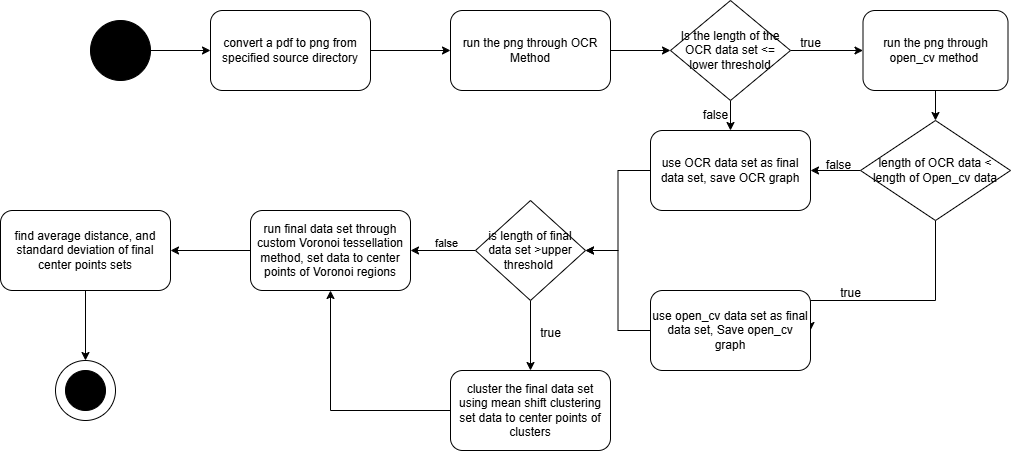

The diagram above was exported from draw.io. Its source (the exported page's mxGraphModel, read from the mxfile embedded in the PNG):
<mxGraphModel dx="2065" dy="730" grid="1" gridSize="10" guides="1" tooltips="1" connect="1" arrows="1" fold="1" page="1" pageScale="1" pageWidth="850" pageHeight="1100" math="0" shadow="0">
  <root>
    <mxCell id="0" />
    <mxCell id="1" parent="0" />
    <mxCell id="OdumlaPKne1ZkLQsOyxp-3" style="edgeStyle=orthogonalEdgeStyle;rounded=0;orthogonalLoop=1;jettySize=auto;html=1;entryX=0;entryY=0.5;entryDx=0;entryDy=0;" edge="1" parent="1" source="OdumlaPKne1ZkLQsOyxp-1" target="OdumlaPKne1ZkLQsOyxp-2">
      <mxGeometry relative="1" as="geometry" />
    </mxCell>
    <mxCell id="OdumlaPKne1ZkLQsOyxp-1" value="convert a pdf to png from specified source directory" style="rounded=1;whiteSpace=wrap;html=1;" vertex="1" parent="1">
      <mxGeometry x="80" y="80" width="160" height="80" as="geometry" />
    </mxCell>
    <mxCell id="OdumlaPKne1ZkLQsOyxp-5" style="edgeStyle=orthogonalEdgeStyle;rounded=0;orthogonalLoop=1;jettySize=auto;html=1;entryX=0;entryY=0.5;entryDx=0;entryDy=0;" edge="1" parent="1" source="OdumlaPKne1ZkLQsOyxp-2" target="OdumlaPKne1ZkLQsOyxp-4">
      <mxGeometry relative="1" as="geometry" />
    </mxCell>
    <mxCell id="OdumlaPKne1ZkLQsOyxp-2" value="run the png through OCR Method" style="rounded=1;whiteSpace=wrap;html=1;" vertex="1" parent="1">
      <mxGeometry x="320" y="80" width="160" height="80" as="geometry" />
    </mxCell>
    <mxCell id="OdumlaPKne1ZkLQsOyxp-7" style="edgeStyle=orthogonalEdgeStyle;rounded=0;orthogonalLoop=1;jettySize=auto;html=1;entryX=0;entryY=0.5;entryDx=0;entryDy=0;" edge="1" parent="1" source="OdumlaPKne1ZkLQsOyxp-4" target="OdumlaPKne1ZkLQsOyxp-6">
      <mxGeometry relative="1" as="geometry" />
    </mxCell>
    <mxCell id="OdumlaPKne1ZkLQsOyxp-13" style="edgeStyle=orthogonalEdgeStyle;rounded=0;orthogonalLoop=1;jettySize=auto;html=1;" edge="1" parent="1" source="OdumlaPKne1ZkLQsOyxp-4" target="OdumlaPKne1ZkLQsOyxp-12">
      <mxGeometry relative="1" as="geometry" />
    </mxCell>
    <mxCell id="OdumlaPKne1ZkLQsOyxp-4" value="Is the length of the OCR data set &amp;lt;= lower threshold" style="rhombus;whiteSpace=wrap;html=1;" vertex="1" parent="1">
      <mxGeometry x="540" y="70" width="120" height="100" as="geometry" />
    </mxCell>
    <mxCell id="OdumlaPKne1ZkLQsOyxp-11" style="edgeStyle=orthogonalEdgeStyle;rounded=0;orthogonalLoop=1;jettySize=auto;html=1;entryX=0.5;entryY=0;entryDx=0;entryDy=0;" edge="1" parent="1" source="OdumlaPKne1ZkLQsOyxp-6" target="OdumlaPKne1ZkLQsOyxp-8">
      <mxGeometry relative="1" as="geometry" />
    </mxCell>
    <mxCell id="OdumlaPKne1ZkLQsOyxp-6" value="run the png through open_cv method&amp;nbsp;" style="rounded=1;whiteSpace=wrap;html=1;" vertex="1" parent="1">
      <mxGeometry x="732.5" y="80" width="145" height="80" as="geometry" />
    </mxCell>
    <mxCell id="OdumlaPKne1ZkLQsOyxp-14" style="edgeStyle=orthogonalEdgeStyle;rounded=0;orthogonalLoop=1;jettySize=auto;html=1;entryX=1;entryY=0.5;entryDx=0;entryDy=0;" edge="1" parent="1" source="OdumlaPKne1ZkLQsOyxp-8" target="OdumlaPKne1ZkLQsOyxp-12">
      <mxGeometry relative="1" as="geometry" />
    </mxCell>
    <mxCell id="OdumlaPKne1ZkLQsOyxp-16" style="edgeStyle=orthogonalEdgeStyle;rounded=0;orthogonalLoop=1;jettySize=auto;html=1;entryX=1;entryY=0.5;entryDx=0;entryDy=0;" edge="1" parent="1" source="OdumlaPKne1ZkLQsOyxp-8" target="OdumlaPKne1ZkLQsOyxp-15">
      <mxGeometry relative="1" as="geometry">
        <Array as="points">
          <mxPoint x="805" y="370" />
        </Array>
      </mxGeometry>
    </mxCell>
    <mxCell id="OdumlaPKne1ZkLQsOyxp-8" value="length of OCR data &amp;lt; length of Open_cv data" style="rhombus;whiteSpace=wrap;html=1;" vertex="1" parent="1">
      <mxGeometry x="730" y="190" width="150" height="100" as="geometry" />
    </mxCell>
    <mxCell id="OdumlaPKne1ZkLQsOyxp-24" style="edgeStyle=orthogonalEdgeStyle;rounded=0;orthogonalLoop=1;jettySize=auto;html=1;entryX=1;entryY=0.5;entryDx=0;entryDy=0;" edge="1" parent="1" source="OdumlaPKne1ZkLQsOyxp-12" target="OdumlaPKne1ZkLQsOyxp-23">
      <mxGeometry relative="1" as="geometry" />
    </mxCell>
    <mxCell id="OdumlaPKne1ZkLQsOyxp-12" value="use OCR data set as final data set, save OCR graph" style="rounded=1;whiteSpace=wrap;html=1;" vertex="1" parent="1">
      <mxGeometry x="520" y="200" width="160" height="80" as="geometry" />
    </mxCell>
    <mxCell id="OdumlaPKne1ZkLQsOyxp-25" style="edgeStyle=orthogonalEdgeStyle;rounded=0;orthogonalLoop=1;jettySize=auto;html=1;entryX=1;entryY=0.5;entryDx=0;entryDy=0;" edge="1" parent="1" source="OdumlaPKne1ZkLQsOyxp-15" target="OdumlaPKne1ZkLQsOyxp-23">
      <mxGeometry relative="1" as="geometry" />
    </mxCell>
    <mxCell id="OdumlaPKne1ZkLQsOyxp-15" value="use open_cv data set as final data set, Save open_cv graph" style="rounded=1;whiteSpace=wrap;html=1;" vertex="1" parent="1">
      <mxGeometry x="520" y="360" width="160" height="80" as="geometry" />
    </mxCell>
    <mxCell id="OdumlaPKne1ZkLQsOyxp-27" style="edgeStyle=orthogonalEdgeStyle;rounded=0;orthogonalLoop=1;jettySize=auto;html=1;entryX=0.5;entryY=0;entryDx=0;entryDy=0;" edge="1" parent="1" source="OdumlaPKne1ZkLQsOyxp-23" target="OdumlaPKne1ZkLQsOyxp-26">
      <mxGeometry relative="1" as="geometry" />
    </mxCell>
    <mxCell id="OdumlaPKne1ZkLQsOyxp-39" style="edgeStyle=orthogonalEdgeStyle;rounded=0;orthogonalLoop=1;jettySize=auto;html=1;entryX=1;entryY=0.5;entryDx=0;entryDy=0;" edge="1" parent="1" source="OdumlaPKne1ZkLQsOyxp-23" target="OdumlaPKne1ZkLQsOyxp-38">
      <mxGeometry relative="1" as="geometry" />
    </mxCell>
    <mxCell id="OdumlaPKne1ZkLQsOyxp-51" value="false" style="edgeLabel;html=1;align=center;verticalAlign=middle;resizable=0;points=[];" vertex="1" connectable="0" parent="OdumlaPKne1ZkLQsOyxp-39">
      <mxGeometry x="-0.0872" y="-8" relative="1" as="geometry">
        <mxPoint as="offset" />
      </mxGeometry>
    </mxCell>
    <mxCell id="OdumlaPKne1ZkLQsOyxp-23" value="is length of final data set &amp;gt;upper threshold&amp;nbsp;" style="rhombus;whiteSpace=wrap;html=1;" vertex="1" parent="1">
      <mxGeometry x="345" y="270" width="110" height="100" as="geometry" />
    </mxCell>
    <mxCell id="OdumlaPKne1ZkLQsOyxp-52" style="edgeStyle=orthogonalEdgeStyle;rounded=0;orthogonalLoop=1;jettySize=auto;html=1;entryX=0.5;entryY=1;entryDx=0;entryDy=0;" edge="1" parent="1" source="OdumlaPKne1ZkLQsOyxp-26" target="OdumlaPKne1ZkLQsOyxp-38">
      <mxGeometry relative="1" as="geometry" />
    </mxCell>
    <mxCell id="OdumlaPKne1ZkLQsOyxp-26" value="cluster the final data set using mean shift clustering set data to center points of clusters" style="rounded=1;whiteSpace=wrap;html=1;" vertex="1" parent="1">
      <mxGeometry x="320" y="440" width="160" height="80" as="geometry" />
    </mxCell>
    <mxCell id="OdumlaPKne1ZkLQsOyxp-28" value="" style="ellipse;whiteSpace=wrap;html=1;aspect=fixed;" vertex="1" parent="1">
      <mxGeometry x="-75" y="430" width="60" height="60" as="geometry" />
    </mxCell>
    <mxCell id="OdumlaPKne1ZkLQsOyxp-29" value="" style="ellipse;whiteSpace=wrap;html=1;aspect=fixed;fillColor=light-dark(#000000,#000000);" vertex="1" parent="1">
      <mxGeometry x="-65" y="440" width="40" height="40" as="geometry" />
    </mxCell>
    <mxCell id="OdumlaPKne1ZkLQsOyxp-33" style="edgeStyle=orthogonalEdgeStyle;rounded=0;orthogonalLoop=1;jettySize=auto;html=1;entryX=0;entryY=0.5;entryDx=0;entryDy=0;" edge="1" parent="1" source="OdumlaPKne1ZkLQsOyxp-32" target="OdumlaPKne1ZkLQsOyxp-1">
      <mxGeometry relative="1" as="geometry" />
    </mxCell>
    <mxCell id="OdumlaPKne1ZkLQsOyxp-32" value="" style="ellipse;whiteSpace=wrap;html=1;aspect=fixed;fillColor=light-dark(#000000,#000000);" vertex="1" parent="1">
      <mxGeometry x="-40" y="90" width="60" height="60" as="geometry" />
    </mxCell>
    <mxCell id="OdumlaPKne1ZkLQsOyxp-44" style="edgeStyle=orthogonalEdgeStyle;rounded=0;orthogonalLoop=1;jettySize=auto;html=1;entryX=1;entryY=0.5;entryDx=0;entryDy=0;" edge="1" parent="1" source="OdumlaPKne1ZkLQsOyxp-38" target="OdumlaPKne1ZkLQsOyxp-43">
      <mxGeometry relative="1" as="geometry" />
    </mxCell>
    <mxCell id="OdumlaPKne1ZkLQsOyxp-38" value="run final data set through custom Voronoi tessellation method, set data to center points of Voronoi regions" style="rounded=1;whiteSpace=wrap;html=1;" vertex="1" parent="1">
      <mxGeometry x="120" y="280" width="160" height="80" as="geometry" />
    </mxCell>
    <mxCell id="OdumlaPKne1ZkLQsOyxp-45" style="edgeStyle=orthogonalEdgeStyle;rounded=0;orthogonalLoop=1;jettySize=auto;html=1;entryX=0.5;entryY=0;entryDx=0;entryDy=0;" edge="1" parent="1" source="OdumlaPKne1ZkLQsOyxp-43" target="OdumlaPKne1ZkLQsOyxp-28">
      <mxGeometry relative="1" as="geometry" />
    </mxCell>
    <mxCell id="OdumlaPKne1ZkLQsOyxp-43" value="find average distance, and standard deviation of final center points sets" style="rounded=1;whiteSpace=wrap;html=1;" vertex="1" parent="1">
      <mxGeometry x="-130" y="280" width="170" height="80" as="geometry" />
    </mxCell>
    <mxCell id="OdumlaPKne1ZkLQsOyxp-46" value="true" style="text;html=1;align=center;verticalAlign=middle;resizable=0;points=[];autosize=1;strokeColor=none;fillColor=none;" vertex="1" parent="1">
      <mxGeometry x="660" y="98" width="40" height="30" as="geometry" />
    </mxCell>
    <mxCell id="OdumlaPKne1ZkLQsOyxp-47" value="false" style="text;html=1;align=center;verticalAlign=middle;resizable=0;points=[];autosize=1;strokeColor=none;fillColor=none;" vertex="1" parent="1">
      <mxGeometry x="560" y="170" width="50" height="30" as="geometry" />
    </mxCell>
    <mxCell id="OdumlaPKne1ZkLQsOyxp-48" value="false" style="text;html=1;align=center;verticalAlign=middle;resizable=0;points=[];autosize=1;strokeColor=none;fillColor=none;" vertex="1" parent="1">
      <mxGeometry x="682.5" y="220" width="50" height="30" as="geometry" />
    </mxCell>
    <mxCell id="OdumlaPKne1ZkLQsOyxp-49" value="true" style="text;html=1;align=center;verticalAlign=middle;resizable=0;points=[];autosize=1;strokeColor=none;fillColor=none;" vertex="1" parent="1">
      <mxGeometry x="700" y="348" width="40" height="30" as="geometry" />
    </mxCell>
    <mxCell id="OdumlaPKne1ZkLQsOyxp-50" value="true" style="text;html=1;align=center;verticalAlign=middle;resizable=0;points=[];autosize=1;strokeColor=none;fillColor=none;" vertex="1" parent="1">
      <mxGeometry x="400" y="388" width="40" height="30" as="geometry" />
    </mxCell>
  </root>
</mxGraphModel>